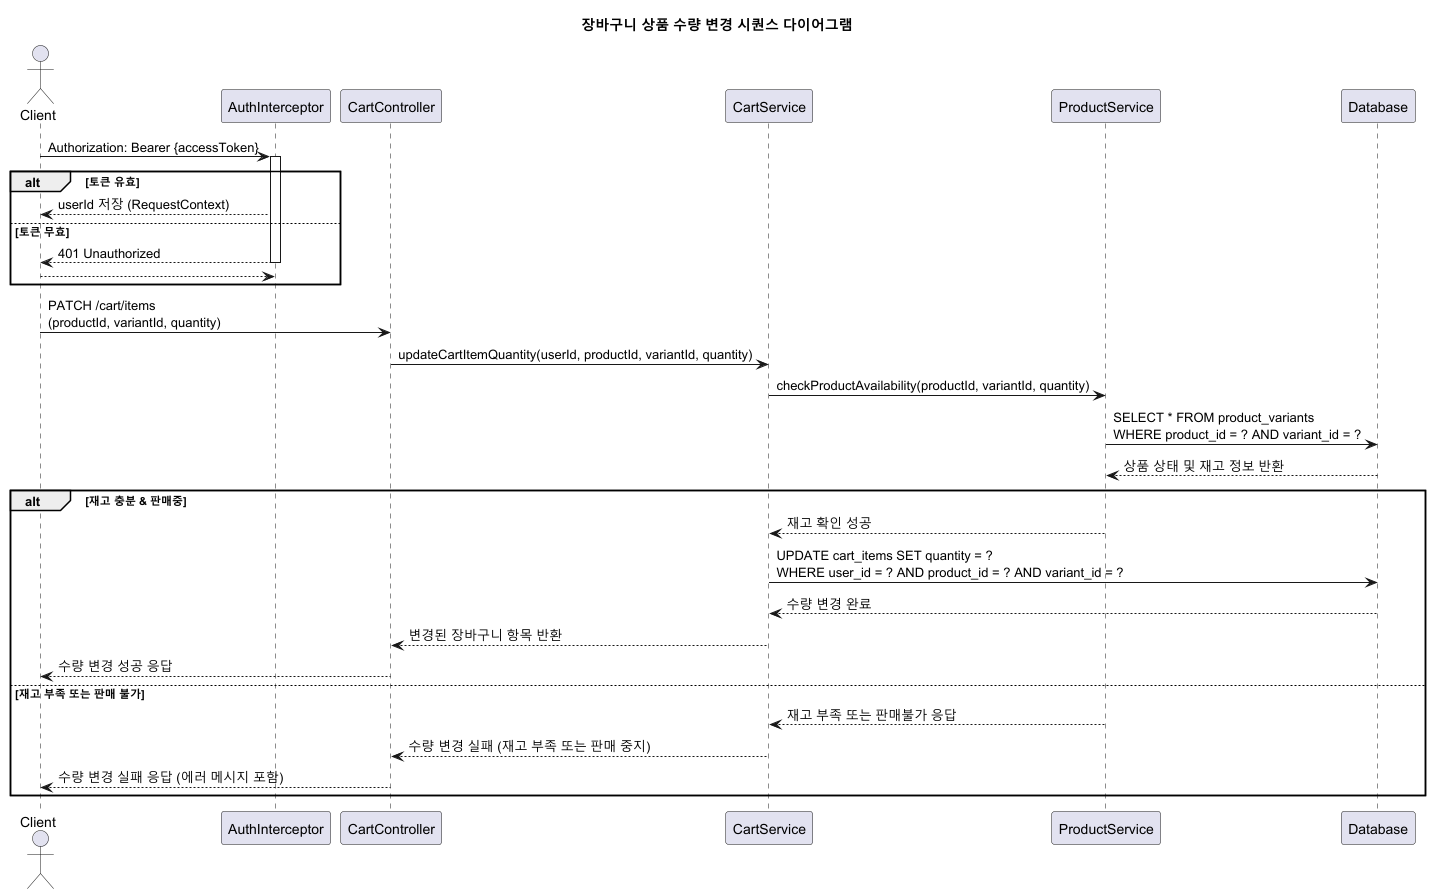

The diagram above was rendered by PlantUML. Its source (embedded in the PNG):
@startuml
title 장바구니 상품 수량 변경 시퀀스 다이어그램

actor Client
participant "AuthInterceptor" as Auth
participant "CartController" as API
participant "CartService" as Cart
participant "ProductService" as Product
participant Database

Client -> Auth : Authorization: Bearer {accessToken}
activate Auth
alt 토큰 유효
    Auth --> Client : userId 저장 (RequestContext)
else 토큰 무효
    Auth --> Client : 401 Unauthorized
    deactivate Auth
    return
end
deactivate Auth

Client -> API : PATCH /cart/items\n(productId, variantId, quantity)

API -> Cart : updateCartItemQuantity(userId, productId, variantId, quantity)

Cart -> Product : checkProductAvailability(productId, variantId, quantity)
Product -> Database : SELECT * FROM product_variants\nWHERE product_id = ? AND variant_id = ?
Database --> Product : 상품 상태 및 재고 정보 반환

alt 재고 충분 & 판매중
    Product --> Cart : 재고 확인 성공

    Cart -> Database : UPDATE cart_items SET quantity = ?\nWHERE user_id = ? AND product_id = ? AND variant_id = ?
    Database --> Cart : 수량 변경 완료

    Cart --> API : 변경된 장바구니 항목 반환
    API --> Client : 수량 변경 성공 응답
else 재고 부족 또는 판매 불가
    Product --> Cart : 재고 부족 또는 판매불가 응답
    Cart --> API : 수량 변경 실패 (재고 부족 또는 판매 중지)
    API --> Client : 수량 변경 실패 응답 (에러 메시지 포함)
end

@enduml